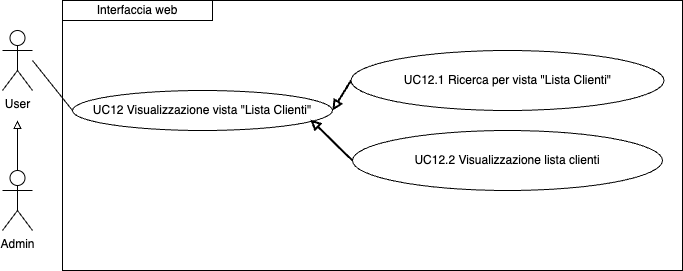

The diagram above was exported from draw.io. Its source (the exported page's mxGraphModel, read from the mxfile embedded in the PNG):
<mxGraphModel dx="954" dy="610" grid="1" gridSize="10" guides="1" tooltips="1" connect="1" arrows="1" fold="1" page="1" pageScale="1" pageWidth="827" pageHeight="1169" math="0" shadow="0">
  <root>
    <mxCell id="0" />
    <mxCell id="1" parent="0" />
    <mxCell id="8IoCs3eVFBwXzLE4DfYb-2" value="UC12.1&amp;nbsp;Ricerca per vista &quot;Lista Clienti&quot;" style="ellipse;whiteSpace=wrap;html=1;" parent="1" vertex="1">
      <mxGeometry x="388.5" y="200" width="313" height="60" as="geometry" />
    </mxCell>
    <mxCell id="8IoCs3eVFBwXzLE4DfYb-3" value="UC12.2&amp;nbsp;Visualizzazione lista clienti" style="ellipse;whiteSpace=wrap;html=1;" parent="1" vertex="1">
      <mxGeometry x="390" y="280" width="310" height="60" as="geometry" />
    </mxCell>
    <mxCell id="8IoCs3eVFBwXzLE4DfYb-4" value="UC12&amp;nbsp;Visualizzazione vista &quot;Lista Clienti&quot;" style="ellipse;whiteSpace=wrap;html=1;" parent="1" vertex="1">
      <mxGeometry x="110" y="240" width="260" height="40" as="geometry" />
    </mxCell>
    <mxCell id="8IoCs3eVFBwXzLE4DfYb-8" value="" style="endArrow=none;html=1;rounded=0;" parent="1" edge="1">
      <mxGeometry width="50" height="50" relative="1" as="geometry">
        <mxPoint x="70" y="210" as="sourcePoint" />
        <mxPoint x="110" y="260" as="targetPoint" />
      </mxGeometry>
    </mxCell>
    <mxCell id="8IoCs3eVFBwXzLE4DfYb-10" value="" style="endArrow=none;html=1;rounded=0;entryX=0;entryY=0.5;entryDx=0;entryDy=0;startArrow=block;startFill=0;strokeWidth=2;exitX=1;exitY=0.5;exitDx=0;exitDy=0;" parent="1" source="8IoCs3eVFBwXzLE4DfYb-4" target="8IoCs3eVFBwXzLE4DfYb-2" edge="1">
      <mxGeometry width="50" height="50" relative="1" as="geometry">
        <mxPoint x="475" y="240" as="sourcePoint" />
        <mxPoint x="520" y="295" as="targetPoint" />
      </mxGeometry>
    </mxCell>
    <mxCell id="8IoCs3eVFBwXzLE4DfYb-11" value="" style="endArrow=none;html=1;rounded=0;entryX=0;entryY=0.5;entryDx=0;entryDy=0;startArrow=block;startFill=0;strokeWidth=2;exitX=0.915;exitY=0.725;exitDx=0;exitDy=0;exitPerimeter=0;" parent="1" source="8IoCs3eVFBwXzLE4DfYb-4" target="8IoCs3eVFBwXzLE4DfYb-3" edge="1">
      <mxGeometry width="50" height="50" relative="1" as="geometry">
        <mxPoint x="485" y="250" as="sourcePoint" />
        <mxPoint x="530" y="305" as="targetPoint" />
      </mxGeometry>
    </mxCell>
    <mxCell id="8IoCs3eVFBwXzLE4DfYb-13" value="Interfaccia web" style="rounded=0;whiteSpace=wrap;html=1;" parent="1" vertex="1">
      <mxGeometry x="100" y="150" width="150" height="20" as="geometry" />
    </mxCell>
    <mxCell id="WwX9UBO_REV5eos1aiwt-4" style="edgeStyle=orthogonalEdgeStyle;rounded=0;orthogonalLoop=1;jettySize=auto;html=1;exitX=0.5;exitY=0;exitDx=0;exitDy=0;exitPerimeter=0;endArrow=block;endFill=0;" edge="1" parent="1" source="WwX9UBO_REV5eos1aiwt-5">
      <mxGeometry relative="1" as="geometry">
        <mxPoint x="55" y="270" as="targetPoint" />
      </mxGeometry>
    </mxCell>
    <mxCell id="WwX9UBO_REV5eos1aiwt-5" value="Admin" style="shape=umlActor;verticalLabelPosition=bottom;verticalAlign=top;html=1;outlineConnect=0;" vertex="1" parent="1">
      <mxGeometry x="40" y="320" width="30" height="60" as="geometry" />
    </mxCell>
    <mxCell id="WwX9UBO_REV5eos1aiwt-6" value="User" style="shape=umlActor;verticalLabelPosition=bottom;verticalAlign=top;html=1;outlineConnect=0;" vertex="1" parent="1">
      <mxGeometry x="40" y="180" width="30" height="60" as="geometry" />
    </mxCell>
    <mxCell id="WwX9UBO_REV5eos1aiwt-11" value="" style="rounded=0;whiteSpace=wrap;html=1;fillColor=none;" vertex="1" parent="1">
      <mxGeometry x="100" y="150" width="620" height="270" as="geometry" />
    </mxCell>
  </root>
</mxGraphModel>